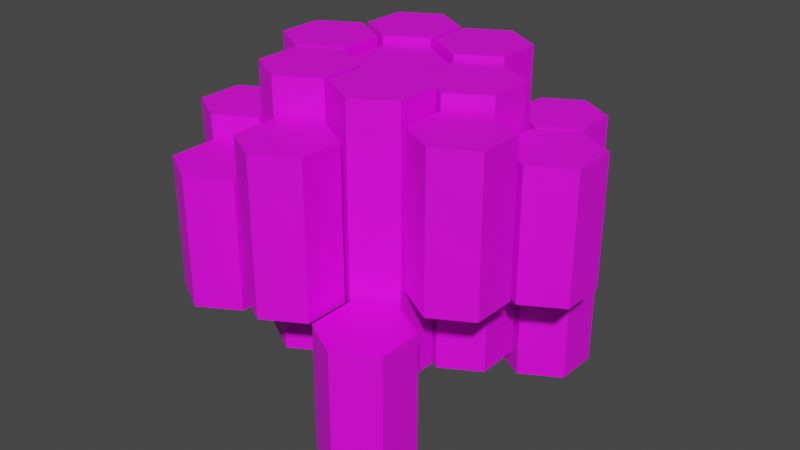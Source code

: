 # Source: hexagonObject.blend  (saved by Blender 2.90.8; exported with 4.5.12 LTS)
import bpy
from mathutils import Matrix  # noqa: F401  (used for matrix-valued properties, if any)

bpy.ops.wm.read_factory_settings(use_empty=True)
scene = bpy.context.scene
scene.name = 'Scene'

# ---- collections
col_collection = bpy.data.collections.new('Collection'); scene.collection.children.link(col_collection)

# ---- images (referenced by path relative to the original .blend; pixels are not part of the script)
import os
ASSET_DIR = os.environ.get("B2B_ASSET_DIR", "")  # directory of the original .blend (textures are referenced by path, not embedded)
HERE = os.path.dirname(os.path.abspath(__file__))  # packed textures are extracted next to this script under _unpacked/

def load_image(name, relpath, width, height, colorspace="sRGB"):
    """Load a texture the original file referenced (path relative to the .blend, or extracted next to this script)."""
    p = next((c for c in (os.path.join(HERE, relpath), os.path.join(ASSET_DIR, relpath)) if relpath and os.path.exists(c)), "")
    if p:
        img = bpy.data.images.load(p, check_existing=True)
        img.name = name
    else:  # same state as the original file: an image datablock whose file is absent (Cycles renders it pink)
        img = bpy.data.images.new(name, width, height)
        img.source = "FILE"
        img.filepath = "//" + (relpath or name)
    img.colorspace_settings.name = colorspace
    return img
img_hex_obj_color = load_image('hex_obj_color', 'hex_obj_color.png', 1024, 1024, 'sRGB')

# ---- materials (node trees are filled in below, after node groups)
mat_x = bpy.data.materials.new('材質')
mat_x.use_transparent_shadow = False

# ---- material node trees
mat_x.use_nodes = True; mat_x.node_tree.nodes.clear()
_N = mat_x.node_tree.nodes; _L = mat_x.node_tree.links
n0 = _N.new('ShaderNodeBsdfPrincipled'); n0.name = 'Principled BSDF'; n0.location = (10, 300)
n0.distribution = 'GGX'
n0.subsurface_method = 'BURLEY'
n0.inputs[3].default_value = 1.45
n0.inputs[27].default_value = (0.0, 0.0, 0.0, 1.0)
n0.inputs[28].default_value = 1.0
n1 = _N.new('ShaderNodeOutputMaterial'); n1.name = 'Material Output'; n1.location = (300, 300)
n2 = _N.new('ShaderNodeTexImage'); n2.name = '影像紋理'; n2.location = (-280, 280)
n2.image = img_hex_obj_color
_L.new(n0.outputs[0], n1.inputs[0])
_L.new(n2.outputs[0], n0.inputs[0])
n1.is_active_output = True

# ---- world
world_world = bpy.data.worlds.new('World'); scene.world = world_world
world_world.use_nodes = True; world_world.node_tree.nodes.clear()
_N = world_world.node_tree.nodes; _L = world_world.node_tree.links
n0 = _N.new('ShaderNodeOutputWorld'); n0.name = 'World Output'; n0.location = (300, 300)
n1 = _N.new('ShaderNodeBackground'); n1.name = 'Background'; n1.location = (10, 300)
n1.inputs[0].default_value = (0.05088, 0.05088, 0.05088, 1.0)
_L.new(n1.outputs[0], n0.inputs[0])
n0.is_active_output = True
world_world.color = (0.05088, 0.05088, 0.05088)
world_world.use_sun_shadow = False
world_world.sun_shadow_jitter_overblur = 0.0

# ---- meshes
me_cylinder_008 = bpy.data.meshes.new('Cylinder.008')
me_cylinder_008.from_pydata([(0.0, 1.0, -1.0), (0.0, 1.0, 1.0), (0.866, 0.5, -1.0), (0.866, 0.5, 1.0), (0.866, -0.5, -1.0), (0.866, -0.5, 1.0), (-8.742e-08, -1.0, -1.0), (-8.742e-08, -1.0, 1.0), (-0.866, -0.5, -1.0), (-0.866, -0.5, 1.0), (-0.866, 0.5, -1.0), (-0.866, 0.5, 1.0), (-2.757, -0.5917, -0.9552), (-2.757, -0.5917, 1.045), (-1.891, -1.092, -0.9552), (-1.891, -1.092, 1.045), (-1.891, -2.092, -0.9552), (-1.891, -2.092, 1.045), (-2.757, -2.592, -0.9552), (-2.757, -2.592, 1.045), (-3.623, -2.092, -0.9552), (-3.623, -2.092, 1.045), (-3.623, -1.092, -0.9552), (-3.623, -1.092, 1.045), (-3.689, 1.0, -0.9552), (-3.689, 1.0, 1.045), (-2.823, 0.5, -0.9552), (-2.823, 0.5, 1.045), (-2.823, -0.5, -0.9552), (-2.823, -0.5, 1.045), (-3.689, -1.0, -0.9552), (-3.689, -1.0, 1.045), (-4.555, -0.5, -0.9552), (-4.555, -0.5, 1.045), (-4.555, 0.5, -0.9552), (-4.555, 0.5, 1.045), (-0.9072, -0.5901, -0.9552), (-0.9072, -0.5901, 1.045), (-0.04121, -1.09, -0.9552), (-0.04121, -1.09, 1.045), (-0.04121, -2.09, -0.9552), (-0.04121, -2.09, 1.045), (-0.9072, -2.59, -0.9552), (-0.9072, -2.59, 1.045), (-1.773, -2.09, -0.9552), (-1.773, -2.09, 1.045), (-1.773, -1.09, -0.9552), (-1.773, -1.09, 1.045), (-0.9158, 0.5742, -0.9552), (-0.9158, 0.5742, 1.045), (-1.776, 1.084, -0.9552), (-1.776, 1.084, 1.045), (-1.765, 2.084, -0.9552), (-1.765, 2.084, 1.045), (-0.894, 2.574, -0.9552), (-0.894, 2.574, 1.045), (-0.03345, 2.065, -0.9552), (-0.03345, 2.065, 1.045), (-0.04435, 1.065, -0.9552), (-0.04435, 1.065, 1.045), (-1.84, -1.006, -1.014), (-1.84, -1.006, 0.986), (-2.701, -0.4965, -1.014), (-2.701, -0.4965, 0.986), (-2.69, 0.5034, -1.014), (-2.69, 0.5034, 0.986), (-1.818, 0.9939, -1.014), (-1.818, 0.9939, 0.986), (-0.958, 0.4845, -1.014), (-0.958, 0.4845, 0.986), (-0.9689, -0.5154, -1.014), (-0.9689, -0.5154, 0.986), (-2.756, 0.5958, -0.9552), (-2.756, 0.5958, 1.045), (-3.616, 1.105, -0.9552), (-3.616, 1.105, 1.045), (-3.605, 2.105, -0.9552), (-3.605, 2.105, 1.045), (-2.734, 2.596, -0.9552), (-2.734, 2.596, 1.045), (-1.873, 2.086, -0.9552), (-1.873, 2.086, 1.045), (-1.884, 1.086, -0.9552), (-1.884, 1.086, 1.045), (-1.833, -2.171, -0.3495), (-1.833, -2.171, 0.7725), (-0.967, -2.671, -0.3495), (-0.967, -2.671, 0.7725), (-0.967, -3.671, -0.3495), (-0.967, -3.671, 0.7725), (-1.833, -4.171, -0.3495), (-1.833, -4.171, 0.7725), (-2.699, -3.671, -0.3495), (-2.699, -3.671, 0.7725), (-2.699, -2.671, -0.3495), (-2.699, -2.671, 0.7725), (0.007614, -2.194, -1.286), (0.007614, -2.194, -0.3329), (0.8736, -2.694, -1.286), (0.8736, -2.694, -0.3329), (0.8736, -3.694, -1.286), (0.8736, -3.694, -0.3329), (0.007614, -4.194, -1.286), (0.007614, -4.194, -0.3329), (-0.8584, -3.694, -1.286), (-0.8584, -3.694, -0.3329), (-0.8584, -2.694, -1.286), (-0.8584, -2.694, -0.3329), (-3.667, -2.17, -0.4917), (-3.667, -2.17, 0.4613), (-2.801, -2.67, -0.4917), (-2.801, -2.67, 0.4613), (-2.801, -3.67, -0.4917), (-2.801, -3.67, 0.4613), (-3.667, -4.17, -0.4917), (-3.667, -4.17, 0.4613), (-4.533, -3.67, -0.4917), (-4.533, -3.67, 0.4613), (-4.533, -2.67, -0.4917), (-4.533, -2.67, 0.4613), (-4.579, -0.5795, -0.4872), (-4.579, -0.5795, 0.6348), (-3.713, -1.08, -0.4872), (-3.713, -1.08, 0.6348), (-3.713, -2.08, -0.4872), (-3.713, -2.08, 0.6348), (-4.579, -2.58, -0.4872), (-4.579, -2.58, 0.6348), (-5.445, -2.08, -0.4872), (-5.445, -2.08, 0.6348), (-5.445, -1.08, -0.4872), (-5.445, -1.08, 0.6348), (-4.591, 0.6011, -0.3825), (-4.591, 0.6011, 0.7395), (-5.451, 1.111, -0.3825), (-5.451, 1.111, 0.7395), (-5.44, 2.11, -0.3825), (-5.44, 2.11, 0.7395), (-4.569, 2.601, -0.3825), (-4.569, 2.601, 0.7395), (-3.708, 2.092, -0.3825), (-3.708, 2.092, 0.7395), (-3.719, 1.092, -0.3825), (-3.719, 1.092, 0.7395), (0.9175, -2.585, -0.2276), (0.9175, -2.585, 0.8944), (0.057, -2.076, -0.2276), (0.057, -2.076, 0.8944), (0.06791, -1.076, -0.2276), (0.06791, -1.076, 0.8944), (0.9393, -0.5856, -0.2276), (0.9393, -0.5856, 0.8944), (1.8, -1.095, -0.2276), (1.8, -1.095, 0.8944), (1.789, -2.095, -0.2276), (1.789, -2.095, 0.8944), (-5.495, -1.005, -1.018), (-5.495, -1.005, -0.06457), (-6.356, -0.4959, -1.018), (-6.356, -0.4959, -0.06457), (-6.345, 0.504, -1.018), (-6.345, 0.504, -0.06457), (-5.473, 0.9946, -1.018), (-5.473, 0.9946, -0.06457), (-4.613, 0.4852, -1.018), (-4.613, 0.4852, -0.06457), (-4.624, -0.5148, -1.018), (-4.624, -0.5148, -0.06457), (0.9175, 0.6429, -1.203), (0.9175, 0.6429, -0.08079), (0.057, 1.152, -1.203), (0.057, 1.152, -0.08079), (0.06791, 2.152, -1.203), (0.06791, 2.152, -0.08079), (0.9393, 2.643, -1.203), (0.9393, 2.643, -0.08079), (1.8, 2.133, -1.203), (1.8, 2.133, -0.08079), (1.789, 1.133, -1.203), (1.789, 1.133, -0.08079), (1.842, 1.035, -0.2658), (1.842, 1.035, 0.6872), (2.708, 0.5346, -0.2658), (2.708, 0.5346, 0.6872), (2.708, -0.4654, -0.2658), (2.708, -0.4654, 0.6872), (1.842, -0.9654, -0.2658), (1.842, -0.9654, 0.6872), (0.9759, -0.4654, -0.2658), (0.9759, -0.4654, 0.6872), (0.9759, 0.5346, -0.2658), (0.9759, 0.5346, 0.6872), (-0.006949, 2.242, -0.5095), (-0.006949, 2.242, 0.4435), (-0.8675, 2.752, -0.5095), (-0.8675, 2.752, 0.4435), (-0.8566, 3.752, -0.5095), (-0.8566, 3.752, 0.4435), (0.01486, 4.242, -0.5095), (0.01486, 4.242, 0.4435), (0.8754, 3.733, -0.5095), (0.8754, 3.733, 0.4435), (0.8645, 2.733, -0.5095), (0.8645, 2.733, 0.4435), (-1.856, 2.242, -1.514), (-1.856, 2.242, -0.3916), (-2.716, 2.752, -1.514), (-2.716, 2.752, -0.3916), (-2.706, 3.752, -1.514), (-2.706, 3.752, -0.3916), (-1.834, 4.242, -1.514), (-1.834, 4.242, -0.3916), (-0.9736, 3.733, -1.514), (-0.9736, 3.733, -0.3916), (-0.9845, 2.733, -1.514), (-0.9845, 2.733, -0.3916), (-3.675, 2.242, -0.6831), (-3.675, 2.242, 0.2699), (-4.536, 2.752, -0.6831), (-4.536, 2.752, 0.2699), (-4.525, 3.752, -0.6831), (-4.525, 3.752, 0.2699), (-3.654, 4.242, -0.6831), (-3.654, 4.242, 0.2699), (-2.793, 3.733, -0.6831), (-2.793, 3.733, 0.2699), (-2.804, 2.733, -0.6831), (-2.804, 2.733, 0.2699)], [], [(0, 1, 3, 2), (2, 3, 5, 4), (4, 5, 7, 6), (6, 7, 9, 8), (3, 1, 11, 9, 7, 5), (8, 9, 11, 10), (10, 11, 1, 0), (0, 2, 4, 6, 8, 10), (12, 13, 15, 14), (14, 15, 17, 16), (16, 17, 19, 18), (18, 19, 21, 20), (15, 13, 23, 21, 19, 17), (20, 21, 23, 22), (22, 23, 13, 12), (12, 14, 16, 18, 20, 22), (24, 25, 27, 26), (26, 27, 29, 28), (28, 29, 31, 30), (30, 31, 33, 32), (27, 25, 35, 33, 31, 29), (32, 33, 35, 34), (34, 35, 25, 24), (24, 26, 28, 30, 32, 34), (36, 37, 39, 38), (38, 39, 41, 40), (40, 41, 43, 42), (42, 43, 45, 44), (39, 37, 47, 45, 43, 41), (44, 45, 47, 46), (46, 47, 37, 36), (36, 38, 40, 42, 44, 46), (48, 49, 51, 50), (50, 51, 53, 52), (52, 53, 55, 54), (54, 55, 57, 56), (51, 49, 59, 57, 55, 53), (56, 57, 59, 58), (58, 59, 49, 48), (48, 50, 52, 54, 56, 58), (60, 61, 63, 62), (62, 63, 65, 64), (64, 65, 67, 66), (66, 67, 69, 68), (63, 61, 71, 69, 67, 65), (68, 69, 71, 70), (70, 71, 61, 60), (60, 62, 64, 66, 68, 70), (72, 73, 75, 74), (74, 75, 77, 76), (76, 77, 79, 78), (78, 79, 81, 80), (75, 73, 83, 81, 79, 77), (80, 81, 83, 82), (82, 83, 73, 72), (72, 74, 76, 78, 80, 82), (84, 85, 87, 86), (86, 87, 89, 88), (88, 89, 91, 90), (90, 91, 93, 92), (87, 85, 95, 93, 91, 89), (92, 93, 95, 94), (94, 95, 85, 84), (84, 86, 88, 90, 92, 94), (96, 97, 99, 98), (98, 99, 101, 100), (100, 101, 103, 102), (102, 103, 105, 104), (99, 97, 107, 105, 103, 101), (104, 105, 107, 106), (106, 107, 97, 96), (96, 98, 100, 102, 104, 106), (108, 109, 111, 110), (110, 111, 113, 112), (112, 113, 115, 114), (114, 115, 117, 116), (111, 109, 119, 117, 115, 113), (116, 117, 119, 118), (118, 119, 109, 108), (108, 110, 112, 114, 116, 118), (120, 121, 123, 122), (122, 123, 125, 124), (124, 125, 127, 126), (126, 127, 129, 128), (123, 121, 131, 129, 127, 125), (128, 129, 131, 130), (130, 131, 121, 120), (120, 122, 124, 126, 128, 130), (132, 133, 135, 134), (134, 135, 137, 136), (136, 137, 139, 138), (138, 139, 141, 140), (135, 133, 143, 141, 139, 137), (140, 141, 143, 142), (142, 143, 133, 132), (132, 134, 136, 138, 140, 142), (144, 145, 147, 146), (146, 147, 149, 148), (148, 149, 151, 150), (150, 151, 153, 152), (147, 145, 155, 153, 151, 149), (152, 153, 155, 154), (154, 155, 145, 144), (144, 146, 148, 150, 152, 154), (156, 157, 159, 158), (158, 159, 161, 160), (160, 161, 163, 162), (162, 163, 165, 164), (159, 157, 167, 165, 163, 161), (164, 165, 167, 166), (166, 167, 157, 156), (156, 158, 160, 162, 164, 166), (168, 169, 171, 170), (170, 171, 173, 172), (172, 173, 175, 174), (174, 175, 177, 176), (171, 169, 179, 177, 175, 173), (176, 177, 179, 178), (178, 179, 169, 168), (168, 170, 172, 174, 176, 178), (180, 181, 183, 182), (182, 183, 185, 184), (184, 185, 187, 186), (186, 187, 189, 188), (183, 181, 191, 189, 187, 185), (188, 189, 191, 190), (190, 191, 181, 180), (180, 182, 184, 186, 188, 190), (192, 193, 195, 194), (194, 195, 197, 196), (196, 197, 199, 198), (198, 199, 201, 200), (195, 193, 203, 201, 199, 197), (200, 201, 203, 202), (202, 203, 193, 192), (192, 194, 196, 198, 200, 202), (204, 205, 207, 206), (206, 207, 209, 208), (208, 209, 211, 210), (210, 211, 213, 212), (207, 205, 215, 213, 211, 209), (212, 213, 215, 214), (214, 215, 205, 204), (204, 206, 208, 210, 212, 214), (216, 217, 219, 218), (218, 219, 221, 220), (220, 221, 223, 222), (222, 223, 225, 224), (219, 217, 227, 225, 223, 221), (224, 225, 227, 226), (226, 227, 217, 216), (216, 218, 220, 222, 224, 226)])
_uv = me_cylinder_008.uv_layers.new(name='UVMap')
_uv.uv.foreach_set('vector', [0.7076, 0.4844, 0.7076, 0.6055, 0.6482, 0.6055, 0.6482, 0.4844, 0.6482, 0.4844, 0.6482, 0.6055, 0.6181, 0.6055, 0.6181, 0.4844, 0.7211, 0.1211, 0.7211, 1.444e-08, 0.7806, 0.0, 0.7806, 0.1211, 0.7806, 0.1211, 0.7806, 0.0, 0.8107, 0.0, 0.8107, 0.1211, 0.2576, 0.4844, 0.3091, 0.5147, 0.3091, 0.5753, 0.2576, 0.6055, 0.206, 0.5753, 0.206, 0.5147, 0.08951, 0.7266, 0.08951, 0.8477, 0.03003, 0.8477, 0.03003, 0.7266, 0.03003, 0.7266, 0.03003, 0.8477, 1.064e-08, 0.8477, 0.0, 0.7266, 0.103, 0.5753, 0.103, 0.5147, 0.1545, 0.4844, 0.206, 0.5147, 0.206, 0.5753, 0.1545, 0.6055, 0.7076, 0.6055, 0.7076, 0.7266, 0.6482, 0.7266, 0.6482, 0.6055, 0.6482, 0.6055, 0.6482, 0.7266, 0.6181, 0.7266, 0.6181, 0.6055, 0.6181, 0.4844, 0.6181, 0.3633, 0.6776, 0.3633, 0.6776, 0.4844, 0.6776, 0.4844, 0.6776, 0.3633, 0.7076, 0.3633, 0.7076, 0.4844, 0.5151, 0.6358, 0.5151, 0.6964, 0.4636, 0.7266, 0.4121, 0.6964, 0.4121, 0.6358, 0.4636, 0.6055, 0.179, 0.7266, 0.179, 0.8477, 0.1195, 0.8477, 0.1195, 0.7266, 0.1195, 0.7266, 0.1195, 0.8477, 0.08951, 0.8477, 0.08951, 0.7266, 0.206, 0.2119, 0.206, 0.1514, 0.2576, 0.1211, 0.3091, 0.1514, 0.3091, 0.2119, 0.2576, 0.2422, 0.7076, 0.3633, 0.7076, 0.2422, 0.7671, 0.2422, 0.7671, 0.3633, 0.7671, 0.3633, 0.7671, 0.2422, 0.7972, 0.2422, 0.7972, 0.3633, 0.7972, 0.6055, 0.7972, 0.7266, 0.7377, 0.7266, 0.7377, 0.6055, 0.7377, 0.6055, 0.7377, 0.7266, 0.7076, 0.7266, 0.7076, 0.6055, 0.103, 0.6358, 0.1545, 0.6055, 0.206, 0.6358, 0.206, 0.6964, 0.1545, 0.7266, 0.103, 0.6964, 0.8107, 0.1211, 0.8107, 0.2422, 0.7512, 0.2422, 0.7512, 0.1211, 0.7512, 0.1211, 0.7512, 0.2422, 0.7211, 0.2422, 0.7211, 0.1211, 0.3606, 0.6055, 0.3091, 0.5753, 0.3091, 0.5147, 0.3606, 0.4844, 0.4121, 0.5147, 0.4121, 0.5753, 0.7076, 0.4844, 0.7076, 0.3633, 0.7671, 0.3633, 0.7671, 0.4844, 0.7671, 0.4844, 0.7671, 0.3633, 0.7972, 0.3633, 0.7972, 0.4844, 0.7076, 0.6055, 0.7076, 0.4844, 0.7671, 0.4844, 0.7671, 0.6055, 0.7671, 0.6055, 0.7671, 0.4844, 0.7972, 0.4844, 0.7972, 0.6055, 0.4121, 0.2119, 0.4121, 0.1514, 0.4636, 0.1211, 0.5151, 0.1514, 0.5151, 0.2119, 0.4636, 0.2422, 0.6181, 0.3633, 0.6181, 0.2422, 0.6776, 0.2422, 0.6776, 0.3633, 0.6776, 0.3633, 0.6776, 0.2422, 0.7076, 0.2422, 0.7076, 0.3633, 0.206, 0.333, 0.1545, 0.3633, 0.103, 0.333, 0.103, 0.2725, 0.1545, 0.2422, 0.206, 0.2725, 0.4475, 0.8477, 0.4475, 0.7266, 0.4775, 0.7266, 0.4775, 0.8477, 0.4775, 0.8477, 0.4775, 0.7266, 0.537, 0.7266, 0.537, 0.8477, 0.2685, 0.8477, 0.2685, 0.7266, 0.2985, 0.7266, 0.2985, 0.8477, 0.2985, 0.8477, 0.2985, 0.7266, 0.358, 0.7266, 0.358, 0.8477, 0.103, 0.4542, 0.103, 0.3936, 0.1545, 0.3633, 0.206, 0.3936, 0.206, 0.4542, 0.1545, 0.4844, 0.8054, 0.7266, 0.8054, 0.8477, 0.7754, 0.8477, 0.7754, 0.7266, 0.7754, 0.7266, 0.7754, 0.8477, 0.7159, 0.8477, 0.7159, 0.7266, 0.206, 0.6358, 0.2576, 0.6055, 0.3091, 0.6358, 0.3091, 0.6964, 0.2576, 0.7266, 0.206, 0.6964, 0.358, 0.8477, 0.358, 0.7266, 0.388, 0.7266, 0.388, 0.8477, 0.388, 0.8477, 0.388, 0.7266, 0.4475, 0.7266, 0.4475, 0.8477, 0.179, 0.8477, 0.179, 0.7266, 0.209, 0.7266, 0.209, 0.8477, 0.209, 0.8477, 0.209, 0.7266, 0.2685, 0.7266, 0.2685, 0.8477, 0.5666, 0.6055, 0.5151, 0.5753, 0.5151, 0.5147, 0.5666, 0.4844, 0.6181, 0.5147, 0.6181, 0.5753, 0.7972, 0.3633, 0.7972, 0.2422, 0.8272, 0.2422, 0.8272, 0.3633, 0.8272, 0.3633, 0.8272, 0.2422, 0.8866, 0.2422, 0.8866, 0.3633, 0.4121, 0.5147, 0.4636, 0.4844, 0.5151, 0.5147, 0.5151, 0.5753, 0.4636, 0.6055, 0.4121, 0.5753, 0.537, 0.8477, 0.537, 0.7266, 0.567, 0.7266, 0.567, 0.8477, 0.567, 0.8477, 0.567, 0.7266, 0.6264, 0.7266, 0.6264, 0.8477, 0.7159, 0.7266, 0.7159, 0.8477, 0.6859, 0.8477, 0.6859, 0.7266, 0.6859, 0.7266, 0.6859, 0.8477, 0.6264, 0.8477, 0.6264, 0.7266, 0.4121, 0.1514, 0.4121, 0.2119, 0.3606, 0.2422, 0.3091, 0.2119, 0.3091, 0.1514, 0.3606, 0.1211, 0.7972, 0.4844, 0.7972, 0.3633, 0.8272, 0.3633, 0.8272, 0.4844, 0.8272, 0.4844, 0.8272, 0.3633, 0.8866, 0.3633, 0.8866, 0.4844, 0.0, 0.5147, 0.05151, 0.4844, 0.103, 0.5147, 0.103, 0.5753, 0.05151, 0.6055, 2.127e-08, 0.5753, 0.8639, 0.6667, 0.7972, 0.6667, 0.7972, 0.6061, 0.8639, 0.6061, 0.8639, 0.6061, 0.7972, 0.6061, 0.7972, 0.5756, 0.8639, 0.5756, 0.8721, 0.9089, 0.8054, 0.9089, 0.8054, 0.8483, 0.8721, 0.8483, 0.8721, 0.8483, 0.8054, 0.8483, 0.8054, 0.8178, 0.8721, 0.8178, 0.6181, 0.1514, 0.6696, 0.1211, 0.7211, 0.1514, 0.7211, 0.2119, 0.6696, 0.2422, 0.6181, 0.2119, 0.8774, 0.09113, 0.8107, 0.09113, 0.8107, 0.03058, 0.8774, 0.03058, 0.8774, 0.03058, 0.8107, 0.03058, 0.8107, 0.0, 0.8774, 0.0, 0.5666, 0.7266, 0.5151, 0.6964, 0.5151, 0.6358, 0.5666, 0.6055, 0.6181, 0.6358, 0.6181, 0.6964, 0.8774, 0.0, 0.9341, 7.219e-09, 0.9341, 0.06055, 0.8774, 0.06055, 0.8774, 0.06055, 0.9341, 0.06055, 0.9341, 0.09113, 0.8774, 0.09113, 0.9341, 0.1823, 0.8774, 0.1823, 0.8774, 0.1217, 0.9341, 0.1217, 0.9341, 0.1217, 0.8774, 0.1217, 0.8774, 0.09113, 0.9341, 0.09113, 0.4636, 0.0, 0.5151, 0.03028, 0.5151, 0.09083, 0.4636, 0.1211, 0.4121, 0.09083, 0.4121, 0.03028, 0.9433, 0.4245, 0.8866, 0.4245, 0.8866, 0.3639, 0.9433, 0.3639, 0.9433, 0.3639, 0.8866, 0.3639, 0.8866, 0.3333, 0.9433, 0.3333, 0.5666, 0.4844, 0.5151, 0.4542, 0.5151, 0.3936, 0.5666, 0.3633, 0.6181, 0.3936, 0.6181, 0.4542, 0.8639, 0.4844, 0.9206, 0.4844, 0.9206, 0.545, 0.8639, 0.545, 0.8639, 0.545, 0.9206, 0.545, 0.9206, 0.5756, 0.8639, 0.5756, 0.9206, 0.4844, 0.9772, 0.4844, 0.9772, 0.545, 0.9206, 0.545, 0.9206, 0.545, 0.9772, 0.545, 0.9772, 0.5756, 0.9206, 0.5756, 0.3606, 0.3633, 0.4121, 0.3936, 0.4121, 0.4542, 0.3606, 0.4844, 0.3091, 0.4542, 0.3091, 0.3936, 0.8721, 0.8178, 0.9288, 0.8178, 0.9288, 0.8783, 0.8721, 0.8783, 0.8721, 0.8783, 0.9288, 0.8783, 0.9288, 0.9089, 0.8721, 0.9089, 0.05151, 0.7266, 0.0, 0.6964, 0.0, 0.6358, 0.05151, 0.6055, 0.103, 0.6358, 0.103, 0.6964, 0.8639, 0.5756, 0.7972, 0.5756, 0.7972, 0.515, 0.8639, 0.515, 0.8639, 0.515, 0.7972, 0.515, 0.7972, 0.4844, 0.8639, 0.4844, 0.8721, 0.8178, 0.8054, 0.8178, 0.8054, 0.7572, 0.8721, 0.7572, 0.8721, 0.7572, 0.8054, 0.7572, 0.8054, 0.7266, 0.8721, 0.7266, 0.5151, 0.2119, 0.5151, 0.1514, 0.5666, 0.1211, 0.6181, 0.1514, 0.6181, 0.2119, 0.5666, 0.2422, 0.8774, 0.1823, 0.8107, 0.1823, 0.8107, 0.1217, 0.8774, 0.1217, 0.8774, 0.1217, 0.8107, 0.1217, 0.8107, 0.09113, 0.8774, 0.09113, 0.6181, 0.09083, 0.6181, 0.03028, 0.6696, 0.0, 0.7211, 0.03028, 0.7211, 0.09083, 0.6696, 0.1211, 0.6689, 0.9388, 0.6022, 0.9388, 0.6022, 0.9083, 0.6689, 0.9083, 0.6689, 0.9083, 0.6022, 0.9083, 0.6022, 0.8477, 0.6689, 0.8477, 0.402, 0.8477, 0.4687, 0.8477, 0.4687, 0.8783, 0.402, 0.8783, 0.402, 0.8783, 0.4687, 0.8783, 0.4687, 0.9388, 0.402, 0.9388, 0.3606, 0.3633, 0.3091, 0.333, 0.3091, 0.2725, 0.3606, 0.2422, 0.4121, 0.2725, 0.4121, 0.333, 0.5354, 0.9388, 0.4687, 0.9388, 0.4687, 0.9083, 0.5354, 0.9083, 0.5354, 0.9083, 0.4687, 0.9083, 0.4687, 0.8477, 0.5354, 0.8477, 0.05151, 0.3633, 0.0, 0.333, 2.836e-08, 0.2725, 0.05151, 0.2422, 0.103, 0.2725, 0.103, 0.333, 0.7356, 0.8477, 0.8024, 0.8477, 0.8024, 0.8783, 0.7356, 0.8783, 0.7356, 0.8783, 0.8024, 0.8783, 0.8024, 0.9388, 0.7356, 0.9388, 0.2669, 0.9388, 0.2002, 0.9388, 0.2002, 0.9083, 0.2669, 0.9083, 0.2669, 0.9083, 0.2002, 0.9083, 0.2002, 0.8477, 0.2669, 0.8477, 0.5151, 0.333, 0.4636, 0.3633, 0.4121, 0.333, 0.4121, 0.2725, 0.4636, 0.2422, 0.5151, 0.2725, 0.06673, 0.9388, 2.482e-08, 0.9388, 0.0, 0.9083, 0.06673, 0.9083, 0.06673, 0.9083, 0.0, 0.9083, 1.064e-08, 0.8477, 0.06673, 0.8477, 0.2576, 0.4844, 0.206, 0.4542, 0.206, 0.3936, 0.2576, 0.3633, 0.3091, 0.3936, 0.3091, 0.4542, 0.8621, 1.0, 0.8054, 1.0, 0.8054, 0.9695, 0.8621, 0.9695, 0.8621, 0.9695, 0.8054, 0.9695, 0.8054, 0.9089, 0.8621, 0.9089, 0.9772, 0.6667, 0.9206, 0.6667, 0.9206, 0.6361, 0.9772, 0.6361, 0.9772, 0.6361, 0.9206, 0.6361, 0.9206, 0.5756, 0.9772, 0.5756, 0.0, 0.2119, 1.418e-08, 0.1514, 0.05151, 0.1211, 0.103, 0.1514, 0.103, 0.2119, 0.05151, 0.2422, 0.9288, 0.8178, 0.9855, 0.8178, 0.9855, 0.8483, 0.9288, 0.8483, 0.9288, 0.8483, 0.9855, 0.8483, 0.9855, 0.9089, 0.9288, 0.9089, 0.3091, 0.03028, 0.3091, 0.09083, 0.2576, 0.1211, 0.206, 0.09083, 0.206, 0.03028, 0.2576, 0.0, 0.6022, 0.9388, 0.5354, 0.9388, 0.5354, 0.9083, 0.6022, 0.9083, 0.6022, 0.9083, 0.5354, 0.9083, 0.5354, 0.8477, 0.6022, 0.8477, 0.2002, 0.9388, 0.1335, 0.9388, 0.1335, 0.9083, 0.2002, 0.9083, 0.2002, 0.9083, 0.1335, 0.9083, 0.1335, 0.8477, 0.2002, 0.8477, 0.103, 0.1514, 0.1545, 0.1211, 0.206, 0.1514, 0.206, 0.2119, 0.1545, 0.2422, 0.103, 0.2119, 0.06673, 0.8477, 0.1335, 0.8477, 0.1335, 0.8783, 0.06673, 0.8783, 0.06673, 0.8783, 0.1335, 0.8783, 0.1335, 0.9388, 0.06673, 0.9388, 0.206, 0.09083, 0.1545, 0.1211, 0.103, 0.09083, 0.103, 0.03028, 0.1545, 0.0, 0.206, 0.03028, 0.8639, 0.5756, 0.9206, 0.5756, 0.9206, 0.6361, 0.8639, 0.6361, 0.8639, 0.6361, 0.9206, 0.6361, 0.9206, 0.6667, 0.8639, 0.6667, 0.8866, 0.2422, 0.9433, 0.2422, 0.9433, 0.3028, 0.8866, 0.3028, 0.8866, 0.3028, 0.9433, 0.3028, 0.9433, 0.3333, 0.8866, 0.3333, 0.5151, 0.09083, 0.5151, 0.03028, 0.5666, 0.0, 0.6181, 0.03028, 0.6181, 0.09083, 0.5666, 0.1211, 0.9288, 0.8178, 0.8721, 0.8178, 0.8721, 0.7572, 0.9288, 0.7572, 0.9288, 0.7572, 0.8721, 0.7572, 0.8721, 0.7266, 0.9288, 0.7266, 0.3091, 0.6358, 0.3606, 0.6055, 0.4121, 0.6358, 0.4121, 0.6964, 0.3606, 0.7266, 0.3091, 0.6964, 1.0, 0.3333, 0.9433, 0.3333, 0.9433, 0.3028, 1.0, 0.3028, 1.0, 0.3028, 0.9433, 0.3028, 0.9433, 0.2422, 1.0, 0.2422, 0.9855, 0.8177, 0.9288, 0.8177, 0.9288, 0.7872, 0.9855, 0.7872, 0.9855, 0.7872, 0.9288, 0.7872, 0.9288, 0.7266, 0.9855, 0.7266, 0.05151, 0.4844, 7.09e-09, 0.4542, 0.0, 0.3936, 0.05151, 0.3633, 0.103, 0.3936, 0.103, 0.4542, 0.9908, 0.0911, 0.9341, 0.0911, 0.9341, 0.06055, 0.9908, 0.06055, 0.9908, 0.06055, 0.9341, 0.06055, 0.9341, 0.0, 0.9908, 0.0, 0.3091, 0.2725, 0.3091, 0.333, 0.2576, 0.3633, 0.206, 0.333, 0.206, 0.2725, 0.2576, 0.2422, 0.3352, 0.8477, 0.402, 0.8477, 0.402, 0.8783, 0.3352, 0.8783, 0.3352, 0.8783, 0.402, 0.8783, 0.402, 0.9388, 0.3352, 0.9388, 0.3352, 0.9388, 0.2685, 0.9388, 0.2685, 0.9083, 0.3352, 0.9083, 0.3352, 0.9083, 0.2685, 0.9083, 0.2685, 0.8477, 0.3352, 0.8477, 0.5151, 0.4542, 0.4636, 0.4844, 0.4121, 0.4542, 0.4121, 0.3936, 0.4636, 0.3633, 0.5151, 0.3936, 0.7356, 0.9388, 0.6689, 0.9388, 0.6689, 0.9083, 0.7356, 0.9083, 0.7356, 0.9083, 0.6689, 0.9083, 0.6689, 0.8477, 0.7356, 0.8477, 0.5151, 0.333, 0.5151, 0.2725, 0.5666, 0.2422, 0.6181, 0.2725, 0.6181, 0.333, 0.5666, 0.3633, 0.9341, 0.09113, 0.9908, 0.09113, 0.9908, 0.1217, 0.9341, 0.1217, 0.9341, 0.1217, 0.9908, 0.1217, 0.9908, 0.1822, 0.9341, 0.1822, 0.9288, 1.0, 0.8721, 1.0, 0.8721, 0.9695, 0.9288, 0.9695, 0.9288, 0.9695, 0.8721, 0.9695, 0.8721, 0.9089, 0.9288, 0.9089, 0.4121, 0.09083, 0.3606, 0.1211, 0.3091, 0.09083, 0.3091, 0.03028, 0.3606, 0.0, 0.4121, 0.03028, 0.9855, 1.0, 0.9288, 1.0, 0.9288, 0.9694, 0.9855, 0.9694, 0.9855, 0.9694, 0.9288, 0.9694, 0.9288, 0.9089, 0.9855, 0.9089, 0.103, 0.09083, 0.05151, 0.1211, 0.0, 0.09083, 5.672e-08, 0.03028, 0.05151, 0.0, 0.103, 0.03028])
me_cylinder_008.materials.append(mat_x)
me_cylinder_008.use_remesh_fix_poles = True
me_cylinder_008.use_remesh_preserve_attributes = False
me_cylinder_008.use_mirror_vertex_groups = False
me_cylinder_008.update()

# ---- objects
ob_cylinder_004 = bpy.data.objects.new('Cylinder.004', me_cylinder_008)

# ---- transforms, parenting, visibility, modifiers, constraints
ob_cylinder_004.location = (1.326, -0.02648, -0.5505)
ob_cylinder_004.scale = (0.6436, 0.6436, 1.936)
ob_cylinder_004.lineart.crease_threshold = 0.0

# ---- collection membership
col_collection.objects.link(ob_cylinder_004)

# ---- scene / render settings (as saved in the file)
scene.frame_start = 1; scene.frame_end = 250; scene.frame_set(0)
scene.render.engine = 'BLENDER_EEVEE_NEXT'
scene.cycles.samples = 128
scene.cycles.sampling_pattern = 'TABULATED_SOBOL'
scene.cycles.use_adaptive_sampling = False
scene.cycles.use_light_tree = False
scene.view_settings.view_transform = 'Filmic'
bpy.context.view_layer.update()

# ---- added for rendering (the .blend has no active camera and no usable light): camera, sun
cam_auto = bpy.data.cameras.new('AutoCamera')
cam_auto.lens = 50.0
cam_auto.sensor_width = 36.0
cam_auto.clip_end = 1000.0
ob_auto_camera = bpy.data.objects.new('AutoCamera', cam_auto)
scene.collection.objects.link(ob_auto_camera)
ob_auto_camera.location = (8.83344, -10.4287, 5.94102)
ob_auto_camera.rotation_euler = (1.09748, -7.21219e-08, 0.694738)
scene.camera = ob_auto_camera
light_auto_sun = bpy.data.lights.new('AutoSun', 'SUN')
light_auto_sun.energy = 3.0
light_auto_sun.angle = 0.0523599
ob_auto_sun = bpy.data.objects.new('AutoSun', light_auto_sun)
scene.collection.objects.link(ob_auto_sun)
ob_auto_sun.rotation_euler = (0.872665, 0.174533, 0.523599)
bpy.context.view_layer.update()
